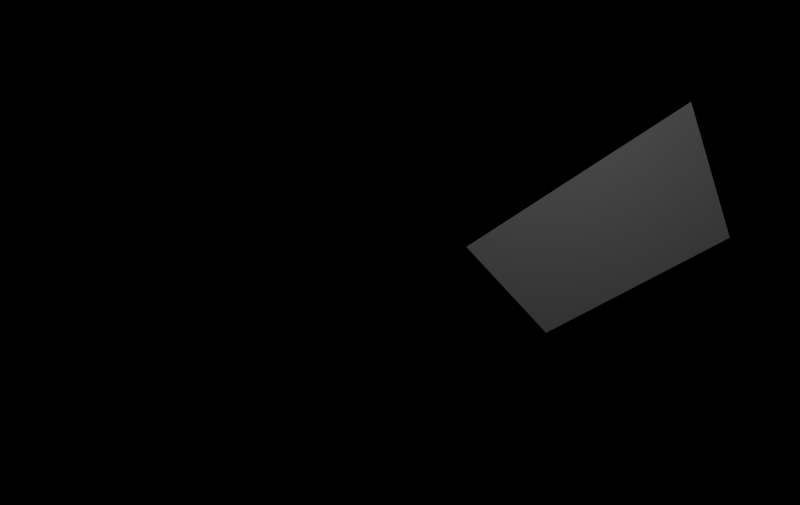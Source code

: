 # Source: osa_mayor.blend  (saved by Blender 2.62.0; exported with 4.5.12 LTS)
import bpy
from mathutils import Matrix  # noqa: F401  (used for matrix-valued properties, if any)

bpy.ops.wm.read_factory_settings(use_empty=True)
scene = bpy.context.scene
scene.name = 'Scene'

# ---- collections
col_collection_1 = bpy.data.collections.new('Collection 1'); scene.collection.children.link(col_collection_1)

# ---- materials (node trees are filled in below, after node groups)
mat_osa_mayor = bpy.data.materials.new('osa_mayor')
mat_osa_mayor.alpha_threshold = 0.0
mat_osa_mayor.use_transparent_shadow = False
mat_osa_mayor.diffuse_color = (1.0, 1.0, 1.0, 1.0)
mat_osa_mayor.specular_color = (0.7741, 1.0, 0.5991)
mat_osa_mayor.roughness = 0.5
mat_osa_mayor.line_color = (0.0, 0.0, 0.0, 0.7)

# ---- material node trees

# ---- world
world_world = bpy.data.worlds.new('World'); scene.world = world_world
world_world.color = (0.0, 0.0, 0.0)
world_world.use_sun_shadow = False
world_world.sun_shadow_jitter_overblur = 0.0
world_world.cycles.sampling_method = 'MANUAL'
world_world.cycles.sample_map_resolution = 256

# ---- cameras
cam_camera = bpy.data.cameras.new('Camera')
cam_camera.clip_end = 100.0
cam_camera.lens = 35.0
cam_camera.sensor_width = 32.0
cam_camera.sensor_height = 18.0
cam_camera.ortho_scale = 7.314
cam_camera.dof.focus_distance = 0.0
cam_camera.dof.aperture_fstop = 128.0

# ---- lights
light_lamp = bpy.data.lights.new('Lamp', 'POINT')
light_lamp.transmission_factor = 0.0
light_lamp.cutoff_distance = 30.0
light_lamp.energy = 100.0
light_lamp.shadow_buffer_clip_start = 1.001
light_lamp.shadow_soft_size = 1.0
light_lamp.shadow_maximum_resolution = 0.006
light_lamp.use_absolute_resolution = True
light_lamp.cycles.use_multiple_importance_sampling = False

# ---- meshes
me_plane_001 = bpy.data.meshes.new('Plane.001')
me_plane_001.from_pydata([(4.987, 2.587, 0.0002153), (5.65, 0.2599, 0.0002107), (2.504, -1.368, 6.916e-05), (1.14, 0.1026, -4.847e-06), (-1.242, -0.1283, -8.579e-06), (-3.187, -0.1453, -1.256e-05), (-5.58, -2.025, -1.335e-05)], [(3, 4), (4, 5), (5, 6)], [(0, 3, 2, 1)])
me_plane_001.materials.append(mat_osa_mayor)
me_plane_001.use_remesh_preserve_volume = False
me_plane_001.use_remesh_preserve_attributes = False
me_plane_001.use_mirror_vertex_groups = False
me_plane_001.update()

# ---- objects
ob_plane = bpy.data.objects.new('Plane', me_plane_001)
ob_lamp = bpy.data.objects.new('Lamp', light_lamp)
ob_camera = bpy.data.objects.new('Camera', cam_camera)

# ---- transforms, parenting, visibility, modifiers, constraints
ob_plane.location = (0.0, 0.0, 0.0)
ob_plane.rotation_euler = (1.109, 0.01327, 1.148)
ob_plane.lineart.crease_threshold = 0.0
ob_lamp.location = (4.076, 1.005, 5.904)
ob_lamp.rotation_euler = (0.6503, 0.05522, 1.866)
ob_lamp.lock_rotations_4d = False
ob_lamp.empty_display_type = 'ARROWS'
ob_lamp.color = (0.0, 0.0, 0.0, 0.0)
ob_lamp.lineart.crease_threshold = 0.0
ob_camera.location = (12.27, -5.421, 6.682)
ob_camera.rotation_euler = (1.109, 0.01327, 1.148)
ob_camera.lock_rotations_4d = False
ob_camera.empty_display_type = 'ARROWS'
ob_camera.color = (0.0, 0.0, 0.0, 0.0)
ob_camera.display_type = 'WIRE'
ob_camera.lineart.crease_threshold = 0.0

# ---- collection membership
col_collection_1.objects.link(ob_plane)
col_collection_1.objects.link(ob_lamp)
col_collection_1.objects.link(ob_camera)

# ---- scene / render settings (as saved in the file)
scene.camera = ob_camera
scene.frame_start = 1; scene.frame_end = 250; scene.frame_set(1)
scene.render.engine = 'BLENDER_EEVEE_NEXT'
scene.render.image_settings.color_mode = 'RGB'
scene.render.image_settings.compression = 90
scene.render.resolution_x = 821
scene.render.resolution_y = 518
scene.render.dither_intensity = 0.0
scene.render.bake_margin = 2
scene.render.bake_bias = 0.0
scene.cycles.use_denoising = False
scene.cycles.samples = 10
scene.cycles.sampling_pattern = 'TABULATED_SOBOL'
scene.cycles.light_sampling_threshold = 0.0
scene.cycles.use_adaptive_sampling = False
scene.cycles.use_light_tree = False
scene.cycles.blur_glossy = 0.0
scene.cycles.volume_bounces = 1
scene.cycles.pixel_filter_type = 'GAUSSIAN'
scene.cycles.sample_clamp_indirect = 0.0
scene.view_settings.view_transform = 'Standard'
bpy.context.view_layer.update()
